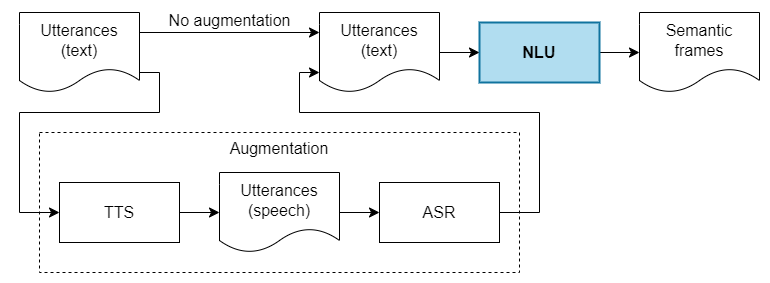

The diagram above was exported from draw.io. Its source (the exported page's mxGraphModel, read from the mxfile embedded in the PNG):
<mxGraphModel dx="780" dy="520" grid="1" gridSize="10" guides="1" tooltips="1" connect="1" arrows="1" fold="1" page="1" pageScale="1" pageWidth="827" pageHeight="1169" math="0" shadow="0">
  <root>
    <mxCell id="0" />
    <mxCell id="1" parent="0" />
    <mxCell id="qj6uaL-fgXN5bwSirAfa-10" value="Augmentation" style="rounded=0;whiteSpace=wrap;html=1;fontSize=16;dashed=1;fillColor=none;verticalAlign=top;fontFamily=Helvetica;" parent="1" vertex="1">
      <mxGeometry x="60" y="160" width="480" height="140" as="geometry" />
    </mxCell>
    <mxCell id="qj6uaL-fgXN5bwSirAfa-2" value="ASR" style="rounded=0;whiteSpace=wrap;html=1;fontSize=16;fontFamily=Helvetica;" parent="1" vertex="1">
      <mxGeometry x="400" y="210" width="120" height="60" as="geometry" />
    </mxCell>
    <mxCell id="E4FHR8ESPZvq9ay8TD3e-8" value="" style="edgeStyle=none;curved=1;rounded=0;orthogonalLoop=1;jettySize=auto;html=1;fontSize=12;startSize=8;endSize=8;fontFamily=Helvetica;" parent="1" source="qj6uaL-fgXN5bwSirAfa-3" target="qj6uaL-fgXN5bwSirAfa-5" edge="1">
      <mxGeometry relative="1" as="geometry" />
    </mxCell>
    <mxCell id="qj6uaL-fgXN5bwSirAfa-3" value="NLU" style="rounded=0;whiteSpace=wrap;html=1;fontSize=16;fontStyle=1;strokeWidth=2;fillColor=#b1ddf0;strokeColor=#10739e;fontFamily=Helvetica;" parent="1" vertex="1">
      <mxGeometry x="500" y="50" width="120" height="60" as="geometry" />
    </mxCell>
    <mxCell id="qj6uaL-fgXN5bwSirAfa-5" value="Semantic frames" style="shape=document;whiteSpace=wrap;html=1;boundedLbl=1;fontSize=16;rounded=0;fontFamily=Helvetica;" parent="1" vertex="1">
      <mxGeometry x="660" y="40" width="120" height="80" as="geometry" />
    </mxCell>
    <mxCell id="qj6uaL-fgXN5bwSirAfa-6" value="Utterances (text)" style="shape=document;whiteSpace=wrap;html=1;boundedLbl=1;fontSize=16;rounded=0;fontFamily=Helvetica;" parent="1" vertex="1">
      <mxGeometry x="40" y="40" width="120" height="80" as="geometry" />
    </mxCell>
    <mxCell id="E4FHR8ESPZvq9ay8TD3e-4" value="" style="edgeStyle=none;curved=1;rounded=0;orthogonalLoop=1;jettySize=auto;html=1;fontSize=12;startSize=8;endSize=8;fontFamily=Helvetica;" parent="1" source="qj6uaL-fgXN5bwSirAfa-7" target="qj6uaL-fgXN5bwSirAfa-8" edge="1">
      <mxGeometry relative="1" as="geometry" />
    </mxCell>
    <mxCell id="qj6uaL-fgXN5bwSirAfa-7" value="TTS" style="rounded=0;whiteSpace=wrap;html=1;fontSize=16;fontFamily=Helvetica;" parent="1" vertex="1">
      <mxGeometry x="80" y="210" width="120" height="60" as="geometry" />
    </mxCell>
    <mxCell id="E4FHR8ESPZvq9ay8TD3e-5" value="" style="edgeStyle=none;curved=1;rounded=0;orthogonalLoop=1;jettySize=auto;html=1;fontSize=12;startSize=8;endSize=8;fontFamily=Helvetica;" parent="1" source="qj6uaL-fgXN5bwSirAfa-8" target="qj6uaL-fgXN5bwSirAfa-2" edge="1">
      <mxGeometry relative="1" as="geometry" />
    </mxCell>
    <mxCell id="qj6uaL-fgXN5bwSirAfa-8" value="Utterances (speech)" style="shape=document;whiteSpace=wrap;html=1;boundedLbl=1;fontSize=16;rounded=0;fontFamily=Helvetica;" parent="1" vertex="1">
      <mxGeometry x="240" y="200" width="120" height="80" as="geometry" />
    </mxCell>
    <mxCell id="E4FHR8ESPZvq9ay8TD3e-7" value="" style="edgeStyle=none;curved=1;rounded=0;orthogonalLoop=1;jettySize=auto;html=1;fontSize=12;startSize=8;endSize=8;fontFamily=Helvetica;" parent="1" source="qj6uaL-fgXN5bwSirAfa-9" target="qj6uaL-fgXN5bwSirAfa-3" edge="1">
      <mxGeometry relative="1" as="geometry" />
    </mxCell>
    <mxCell id="qj6uaL-fgXN5bwSirAfa-9" value="Utterances (text)" style="shape=document;whiteSpace=wrap;html=1;boundedLbl=1;fontSize=16;rounded=0;fontFamily=Helvetica;" parent="1" vertex="1">
      <mxGeometry x="340" y="40" width="120" height="80" as="geometry" />
    </mxCell>
    <mxCell id="E4FHR8ESPZvq9ay8TD3e-13" value="" style="edgeStyle=segmentEdgeStyle;endArrow=classic;html=1;curved=0;rounded=0;endSize=8;startSize=8;sourcePerimeterSpacing=0;targetPerimeterSpacing=0;fontSize=12;fontFamily=Helvetica;entryX=0;entryY=0.5;entryDx=0;entryDy=0;exitX=1;exitY=0.75;exitDx=0;exitDy=0;" parent="1" source="qj6uaL-fgXN5bwSirAfa-6" target="qj6uaL-fgXN5bwSirAfa-7" edge="1">
      <mxGeometry width="140" relative="1" as="geometry">
        <mxPoint x="160" y="90" as="sourcePoint" />
        <mxPoint x="720" y="80" as="targetPoint" />
        <Array as="points">
          <mxPoint x="180" y="100" />
          <mxPoint x="180" y="140" />
          <mxPoint x="40" y="140" />
          <mxPoint x="40" y="240" />
        </Array>
      </mxGeometry>
    </mxCell>
    <mxCell id="LgBVHewKkJA_D8E7zsQb-1" value="" style="edgeStyle=segmentEdgeStyle;endArrow=classic;html=1;curved=0;rounded=0;endSize=8;startSize=8;sourcePerimeterSpacing=0;targetPerimeterSpacing=0;fontSize=12;exitX=1;exitY=0.5;exitDx=0;exitDy=0;entryX=0;entryY=0.75;entryDx=0;entryDy=0;" parent="1" source="qj6uaL-fgXN5bwSirAfa-2" target="qj6uaL-fgXN5bwSirAfa-9" edge="1">
      <mxGeometry width="140" relative="1" as="geometry">
        <mxPoint x="580" y="220" as="sourcePoint" />
        <mxPoint x="720" y="280" as="targetPoint" />
        <Array as="points">
          <mxPoint x="560" y="240" />
          <mxPoint x="560" y="140" />
          <mxPoint x="320" y="140" />
          <mxPoint x="320" y="100" />
        </Array>
      </mxGeometry>
    </mxCell>
    <mxCell id="LgBVHewKkJA_D8E7zsQb-4" value="No augmentation" style="edgeStyle=none;orthogonalLoop=1;jettySize=auto;html=1;rounded=0;fontSize=16;startSize=8;endSize=8;curved=1;exitX=1;exitY=0.25;exitDx=0;exitDy=0;entryX=0;entryY=0.25;entryDx=0;entryDy=0;verticalAlign=bottom;" parent="1" source="qj6uaL-fgXN5bwSirAfa-6" target="qj6uaL-fgXN5bwSirAfa-9" edge="1">
      <mxGeometry width="140" relative="1" as="geometry">
        <mxPoint x="360" y="-100" as="sourcePoint" />
        <mxPoint x="500" y="-100" as="targetPoint" />
        <Array as="points" />
      </mxGeometry>
    </mxCell>
  </root>
</mxGraphModel>